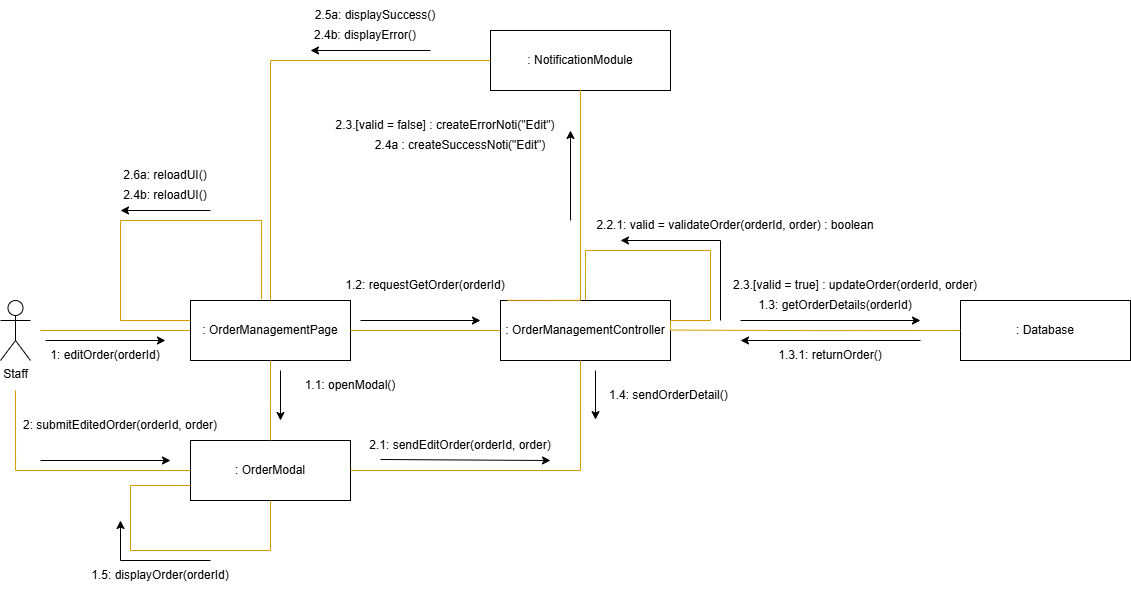

The diagram above was exported from draw.io. Its source (the exported page's mxGraphModel, read from the mxfile embedded in the PNG):
<mxGraphModel dx="1088" dy="600" grid="1" gridSize="10" guides="1" tooltips="1" connect="1" arrows="1" fold="1" page="1" pageScale="1" pageWidth="850" pageHeight="1100" math="0" shadow="0">
  <root>
    <mxCell id="0" />
    <mxCell id="1" parent="0" />
    <mxCell id="gK8piUCHMvRaqXS9n0kf-7" value="" style="endArrow=classic;html=1;fontFamily=Tahoma;fontSize=14;fontColor=#000066;" parent="1" edge="1">
      <mxGeometry width="50" height="50" relative="1" as="geometry">
        <mxPoint x="135" y="430" as="sourcePoint" />
        <mxPoint x="255" y="430.43" as="targetPoint" />
        <Array as="points">
          <mxPoint x="255" y="430" />
        </Array>
      </mxGeometry>
    </mxCell>
    <mxCell id="gK8piUCHMvRaqXS9n0kf-9" style="edgeStyle=orthogonalEdgeStyle;rounded=0;orthogonalLoop=1;jettySize=auto;html=1;fontFamily=Tahoma;fontSize=14;fontColor=#000066;endArrow=none;endFill=0;fillColor=#ffe6cc;strokeColor=#d79b00;" parent="1" edge="1">
      <mxGeometry relative="1" as="geometry">
        <mxPoint x="130" y="420" as="sourcePoint" />
        <mxPoint x="280" y="420" as="targetPoint" />
        <Array as="points">
          <mxPoint x="130" y="420" />
        </Array>
      </mxGeometry>
    </mxCell>
    <mxCell id="432dnfjY8g-2Vc-HnKAW-1" value=": OrderManagementPage" style="rounded=0;whiteSpace=wrap;html=1;" parent="1" vertex="1">
      <mxGeometry x="280" y="390" width="160" height="60" as="geometry" />
    </mxCell>
    <mxCell id="432dnfjY8g-2Vc-HnKAW-2" value="Staff" style="shape=umlActor;verticalLabelPosition=bottom;verticalAlign=top;html=1;outlineConnect=0;" parent="1" vertex="1">
      <mxGeometry x="90" y="390" width="30" height="60" as="geometry" />
    </mxCell>
    <mxCell id="432dnfjY8g-2Vc-HnKAW-4" value=": OrderManagementController" style="rounded=0;whiteSpace=wrap;html=1;" parent="1" vertex="1">
      <mxGeometry x="590" y="390" width="170" height="60" as="geometry" />
    </mxCell>
    <mxCell id="432dnfjY8g-2Vc-HnKAW-6" value=": OrderModal" style="rounded=0;whiteSpace=wrap;html=1;" parent="1" vertex="1">
      <mxGeometry x="280" y="530" width="160" height="60" as="geometry" />
    </mxCell>
    <mxCell id="432dnfjY8g-2Vc-HnKAW-7" value=": Database" style="rounded=0;whiteSpace=wrap;html=1;" parent="1" vertex="1">
      <mxGeometry x="1050" y="390" width="170" height="60" as="geometry" />
    </mxCell>
    <mxCell id="432dnfjY8g-2Vc-HnKAW-8" value=": NotificationModule" style="rounded=0;whiteSpace=wrap;html=1;" parent="1" vertex="1">
      <mxGeometry x="580" y="120" width="180" height="60" as="geometry" />
    </mxCell>
    <mxCell id="432dnfjY8g-2Vc-HnKAW-10" style="edgeStyle=orthogonalEdgeStyle;rounded=0;orthogonalLoop=1;jettySize=auto;html=1;fontFamily=Tahoma;fontSize=14;fontColor=#000066;endArrow=none;endFill=0;fillColor=#ffe6cc;strokeColor=#d79b00;exitX=1;exitY=0.5;exitDx=0;exitDy=0;entryX=0;entryY=0.5;entryDx=0;entryDy=0;" parent="1" source="432dnfjY8g-2Vc-HnKAW-1" target="432dnfjY8g-2Vc-HnKAW-4" edge="1">
      <mxGeometry relative="1" as="geometry">
        <mxPoint x="440" y="410" as="sourcePoint" />
        <mxPoint x="570" y="420" as="targetPoint" />
        <Array as="points" />
      </mxGeometry>
    </mxCell>
    <mxCell id="432dnfjY8g-2Vc-HnKAW-13" style="edgeStyle=orthogonalEdgeStyle;rounded=0;orthogonalLoop=1;jettySize=auto;html=1;fontFamily=Tahoma;fontSize=14;fontColor=#000066;endArrow=none;endFill=0;fillColor=#ffe6cc;strokeColor=#d79b00;exitX=0.5;exitY=1;exitDx=0;exitDy=0;entryX=0.5;entryY=0;entryDx=0;entryDy=0;" parent="1" source="432dnfjY8g-2Vc-HnKAW-1" target="432dnfjY8g-2Vc-HnKAW-6" edge="1">
      <mxGeometry relative="1" as="geometry">
        <mxPoint x="430" y="480" as="sourcePoint" />
        <mxPoint x="590" y="480" as="targetPoint" />
        <Array as="points">
          <mxPoint x="360" y="490" />
          <mxPoint x="360" y="490" />
        </Array>
      </mxGeometry>
    </mxCell>
    <mxCell id="432dnfjY8g-2Vc-HnKAW-14" value="1.1: openModal()" style="text;html=1;align=center;verticalAlign=middle;whiteSpace=wrap;rounded=0;" parent="1" vertex="1">
      <mxGeometry x="370" y="460" width="140" height="30" as="geometry" />
    </mxCell>
    <mxCell id="432dnfjY8g-2Vc-HnKAW-15" value="" style="endArrow=classic;html=1;fontFamily=Tahoma;fontSize=14;fontColor=#000066;" parent="1" edge="1">
      <mxGeometry width="50" height="50" relative="1" as="geometry">
        <mxPoint x="370" y="460" as="sourcePoint" />
        <mxPoint x="370" y="510" as="targetPoint" />
        <Array as="points" />
      </mxGeometry>
    </mxCell>
    <mxCell id="432dnfjY8g-2Vc-HnKAW-17" style="edgeStyle=orthogonalEdgeStyle;rounded=0;orthogonalLoop=1;jettySize=auto;html=1;fontFamily=Tahoma;fontSize=14;fontColor=#000066;endArrow=none;endFill=0;fillColor=#ffe6cc;strokeColor=#d79b00;entryX=0;entryY=0.5;entryDx=0;entryDy=0;" parent="1" target="432dnfjY8g-2Vc-HnKAW-6" edge="1">
      <mxGeometry relative="1" as="geometry">
        <mxPoint x="105" y="480" as="sourcePoint" />
        <mxPoint x="270" y="500" as="targetPoint" />
        <Array as="points">
          <mxPoint x="105" y="560" />
        </Array>
      </mxGeometry>
    </mxCell>
    <mxCell id="432dnfjY8g-2Vc-HnKAW-18" value="" style="endArrow=classic;html=1;rounded=0;" parent="1" edge="1">
      <mxGeometry width="50" height="50" relative="1" as="geometry">
        <mxPoint x="130" y="550" as="sourcePoint" />
        <mxPoint x="260" y="550" as="targetPoint" />
      </mxGeometry>
    </mxCell>
    <mxCell id="432dnfjY8g-2Vc-HnKAW-20" style="edgeStyle=orthogonalEdgeStyle;rounded=0;orthogonalLoop=1;jettySize=auto;html=1;fontFamily=Tahoma;fontSize=14;fontColor=#000066;endArrow=none;endFill=0;fillColor=#ffe6cc;strokeColor=#d79b00;exitX=1;exitY=0.5;exitDx=0;exitDy=0;" parent="1" source="432dnfjY8g-2Vc-HnKAW-6" edge="1">
      <mxGeometry relative="1" as="geometry">
        <mxPoint x="510" y="570" as="sourcePoint" />
        <mxPoint x="670" y="450" as="targetPoint" />
        <Array as="points">
          <mxPoint x="670" y="560" />
        </Array>
      </mxGeometry>
    </mxCell>
    <mxCell id="432dnfjY8g-2Vc-HnKAW-21" value="" style="endArrow=classic;html=1;rounded=0;" parent="1" edge="1">
      <mxGeometry width="50" height="50" relative="1" as="geometry">
        <mxPoint x="470" y="549" as="sourcePoint" />
        <mxPoint x="640" y="550" as="targetPoint" />
      </mxGeometry>
    </mxCell>
    <mxCell id="432dnfjY8g-2Vc-HnKAW-23" style="edgeStyle=orthogonalEdgeStyle;rounded=0;orthogonalLoop=1;jettySize=auto;html=1;fontFamily=Tahoma;fontSize=14;fontColor=#000066;endArrow=none;endFill=0;fillColor=#ffe6cc;strokeColor=#d79b00;exitX=1;exitY=0.5;exitDx=0;exitDy=0;entryX=0.5;entryY=0;entryDx=0;entryDy=0;" parent="1" source="432dnfjY8g-2Vc-HnKAW-4" target="432dnfjY8g-2Vc-HnKAW-4" edge="1">
      <mxGeometry relative="1" as="geometry">
        <mxPoint x="780" y="400" as="sourcePoint" />
        <mxPoint x="670" y="340" as="targetPoint" />
        <Array as="points">
          <mxPoint x="760" y="410" />
          <mxPoint x="800" y="410" />
          <mxPoint x="800" y="340" />
          <mxPoint x="675" y="340" />
        </Array>
      </mxGeometry>
    </mxCell>
    <mxCell id="432dnfjY8g-2Vc-HnKAW-24" value="" style="endArrow=classic;html=1;rounded=0;" parent="1" edge="1">
      <mxGeometry width="50" height="50" relative="1" as="geometry">
        <mxPoint x="810" y="410" as="sourcePoint" />
        <mxPoint x="710" y="330" as="targetPoint" />
        <Array as="points">
          <mxPoint x="810" y="330" />
        </Array>
      </mxGeometry>
    </mxCell>
    <mxCell id="432dnfjY8g-2Vc-HnKAW-26" value="" style="endArrow=classic;html=1;rounded=0;" parent="1" edge="1">
      <mxGeometry width="50" height="50" relative="1" as="geometry">
        <mxPoint x="830" y="410" as="sourcePoint" />
        <mxPoint x="1010" y="410" as="targetPoint" />
      </mxGeometry>
    </mxCell>
    <mxCell id="432dnfjY8g-2Vc-HnKAW-27" style="edgeStyle=orthogonalEdgeStyle;rounded=0;orthogonalLoop=1;jettySize=auto;html=1;fontFamily=Tahoma;fontSize=14;fontColor=#000066;endArrow=none;endFill=0;fillColor=#ffe6cc;strokeColor=#d79b00;exitX=1;exitY=0.5;exitDx=0;exitDy=0;entryX=0;entryY=0.5;entryDx=0;entryDy=0;" parent="1" target="432dnfjY8g-2Vc-HnKAW-7" edge="1">
      <mxGeometry relative="1" as="geometry">
        <mxPoint x="760" y="419.55" as="sourcePoint" />
        <mxPoint x="870" y="420" as="targetPoint" />
        <Array as="points" />
      </mxGeometry>
    </mxCell>
    <mxCell id="432dnfjY8g-2Vc-HnKAW-28" value="1.3: getOrderDetails(orderId)" style="text;html=1;align=center;verticalAlign=middle;whiteSpace=wrap;rounded=0;rotation=0;" parent="1" vertex="1">
      <mxGeometry x="820" y="380" width="210" height="30" as="geometry" />
    </mxCell>
    <mxCell id="432dnfjY8g-2Vc-HnKAW-29" value="2.3.[valid = false] : createErrorNoti(&quot;Edit&quot;)" style="text;html=1;align=center;verticalAlign=middle;whiteSpace=wrap;rounded=0;" parent="1" vertex="1">
      <mxGeometry x="415" y="200" width="240" height="30" as="geometry" />
    </mxCell>
    <mxCell id="432dnfjY8g-2Vc-HnKAW-30" style="edgeStyle=orthogonalEdgeStyle;rounded=0;orthogonalLoop=1;jettySize=auto;html=1;fontFamily=Tahoma;fontSize=14;fontColor=#000066;endArrow=none;endFill=0;fillColor=#ffe6cc;strokeColor=#d79b00;entryX=0.041;entryY=-0.002;entryDx=0;entryDy=0;entryPerimeter=0;" parent="1" target="432dnfjY8g-2Vc-HnKAW-4" edge="1">
      <mxGeometry relative="1" as="geometry">
        <mxPoint x="670" y="179" as="sourcePoint" />
        <mxPoint x="710" y="340" as="targetPoint" />
        <Array as="points">
          <mxPoint x="670" y="179" />
          <mxPoint x="670" y="390" />
        </Array>
      </mxGeometry>
    </mxCell>
    <mxCell id="432dnfjY8g-2Vc-HnKAW-31" value="" style="endArrow=classic;html=1;rounded=0;" parent="1" edge="1">
      <mxGeometry width="50" height="50" relative="1" as="geometry">
        <mxPoint x="660" y="310" as="sourcePoint" />
        <mxPoint x="660" y="220" as="targetPoint" />
      </mxGeometry>
    </mxCell>
    <mxCell id="432dnfjY8g-2Vc-HnKAW-32" value="2.4a : createSuccessNoti(&quot;Edit&quot;)" style="text;html=1;align=center;verticalAlign=middle;whiteSpace=wrap;rounded=0;" parent="1" vertex="1">
      <mxGeometry x="445" y="220" width="210" height="30" as="geometry" />
    </mxCell>
    <mxCell id="432dnfjY8g-2Vc-HnKAW-33" style="edgeStyle=orthogonalEdgeStyle;rounded=0;orthogonalLoop=1;jettySize=auto;html=1;fontFamily=Tahoma;fontSize=14;fontColor=#000066;endArrow=none;endFill=0;fillColor=#ffe6cc;strokeColor=#d79b00;entryX=0.5;entryY=0;entryDx=0;entryDy=0;exitX=0;exitY=0.5;exitDx=0;exitDy=0;" parent="1" source="432dnfjY8g-2Vc-HnKAW-8" target="432dnfjY8g-2Vc-HnKAW-1" edge="1">
      <mxGeometry relative="1" as="geometry">
        <mxPoint x="310" y="150" as="sourcePoint" />
        <mxPoint x="237" y="361" as="targetPoint" />
        <Array as="points">
          <mxPoint x="360" y="150" />
        </Array>
      </mxGeometry>
    </mxCell>
    <mxCell id="432dnfjY8g-2Vc-HnKAW-34" value="" style="endArrow=classic;html=1;fontFamily=Tahoma;fontSize=14;fontColor=#000066;" parent="1" edge="1">
      <mxGeometry width="50" height="50" relative="1" as="geometry">
        <mxPoint x="520" y="140" as="sourcePoint" />
        <mxPoint x="400" y="140" as="targetPoint" />
        <Array as="points" />
      </mxGeometry>
    </mxCell>
    <mxCell id="432dnfjY8g-2Vc-HnKAW-35" value="2.5a: displaySuccess()" style="text;html=1;align=center;verticalAlign=middle;whiteSpace=wrap;rounded=0;" parent="1" vertex="1">
      <mxGeometry x="360" y="90" width="210" height="30" as="geometry" />
    </mxCell>
    <mxCell id="432dnfjY8g-2Vc-HnKAW-36" value="2.4b: displayError()" style="text;html=1;align=center;verticalAlign=middle;whiteSpace=wrap;rounded=0;" parent="1" vertex="1">
      <mxGeometry x="350" y="110" width="210" height="30" as="geometry" />
    </mxCell>
    <mxCell id="432dnfjY8g-2Vc-HnKAW-37" value="1: editOrder(orderId)" style="text;html=1;align=center;verticalAlign=middle;whiteSpace=wrap;rounded=0;" parent="1" vertex="1">
      <mxGeometry x="120" y="430" width="150" height="30" as="geometry" />
    </mxCell>
    <mxCell id="432dnfjY8g-2Vc-HnKAW-38" value="1.2: requestGetOrder(orderId)" style="text;html=1;align=center;verticalAlign=middle;whiteSpace=wrap;rounded=0;" parent="1" vertex="1">
      <mxGeometry x="425" y="360" width="180" height="30" as="geometry" />
    </mxCell>
    <mxCell id="432dnfjY8g-2Vc-HnKAW-39" value="" style="endArrow=classic;html=1;fontFamily=Tahoma;fontSize=14;fontColor=#000066;" parent="1" edge="1">
      <mxGeometry width="50" height="50" relative="1" as="geometry">
        <mxPoint x="450" y="410" as="sourcePoint" />
        <mxPoint x="570" y="410.43" as="targetPoint" />
        <Array as="points">
          <mxPoint x="570" y="410" />
        </Array>
      </mxGeometry>
    </mxCell>
    <mxCell id="432dnfjY8g-2Vc-HnKAW-41" value="" style="endArrow=classic;html=1;rounded=0;" parent="1" edge="1">
      <mxGeometry width="50" height="50" relative="1" as="geometry">
        <mxPoint x="1010" y="430" as="sourcePoint" />
        <mxPoint x="830" y="430" as="targetPoint" />
      </mxGeometry>
    </mxCell>
    <mxCell id="432dnfjY8g-2Vc-HnKAW-42" value="1.3.1: returnOrder()" style="text;html=1;align=center;verticalAlign=middle;whiteSpace=wrap;rounded=0;" parent="1" vertex="1">
      <mxGeometry x="850" y="430" width="140" height="30" as="geometry" />
    </mxCell>
    <mxCell id="432dnfjY8g-2Vc-HnKAW-43" value="1.4: sendOrderDetail()&amp;nbsp;" style="text;html=1;align=center;verticalAlign=middle;whiteSpace=wrap;rounded=0;" parent="1" vertex="1">
      <mxGeometry x="690" y="470" width="140" height="30" as="geometry" />
    </mxCell>
    <mxCell id="432dnfjY8g-2Vc-HnKAW-44" value="" style="endArrow=classic;html=1;fontFamily=Tahoma;fontSize=14;fontColor=#000066;" parent="1" edge="1">
      <mxGeometry width="50" height="50" relative="1" as="geometry">
        <mxPoint x="685" y="460" as="sourcePoint" />
        <mxPoint x="685" y="509.09000000000003" as="targetPoint" />
        <Array as="points">
          <mxPoint x="685" y="509.09000000000003" />
        </Array>
      </mxGeometry>
    </mxCell>
    <mxCell id="432dnfjY8g-2Vc-HnKAW-47" value="2: submitEditedOrder(orderId, order)" style="text;html=1;align=center;verticalAlign=middle;whiteSpace=wrap;rounded=0;" parent="1" vertex="1">
      <mxGeometry x="110" y="500" width="200" height="30" as="geometry" />
    </mxCell>
    <mxCell id="432dnfjY8g-2Vc-HnKAW-49" value="2.2.1: valid = validateOrder(orderId, order) : boolean" style="text;html=1;align=center;verticalAlign=middle;whiteSpace=wrap;rounded=0;" parent="1" vertex="1">
      <mxGeometry x="680" y="300" width="290" height="30" as="geometry" />
    </mxCell>
    <mxCell id="432dnfjY8g-2Vc-HnKAW-50" value="2.3.[valid = true] : updateOrder(orderId, order)" style="text;html=1;align=center;verticalAlign=middle;whiteSpace=wrap;rounded=0;rotation=0;" parent="1" vertex="1">
      <mxGeometry x="820" y="360" width="250" height="30" as="geometry" />
    </mxCell>
    <mxCell id="FAm-XUXs6PMMxJDQSSlK-9" style="edgeStyle=orthogonalEdgeStyle;rounded=0;orthogonalLoop=1;jettySize=auto;html=1;fontFamily=Tahoma;fontSize=14;fontColor=#000066;endArrow=none;endFill=0;fillColor=#ffe6cc;strokeColor=#d79b00;exitX=0.5;exitY=1;exitDx=0;exitDy=0;entryX=0;entryY=0.75;entryDx=0;entryDy=0;" parent="1" source="432dnfjY8g-2Vc-HnKAW-6" target="432dnfjY8g-2Vc-HnKAW-6" edge="1">
      <mxGeometry relative="1" as="geometry">
        <mxPoint x="280" y="670" as="sourcePoint" />
        <mxPoint x="280" y="750" as="targetPoint" />
        <Array as="points">
          <mxPoint x="360" y="640" />
          <mxPoint x="220" y="640" />
          <mxPoint x="220" y="575" />
        </Array>
      </mxGeometry>
    </mxCell>
    <mxCell id="FAm-XUXs6PMMxJDQSSlK-10" value="" style="endArrow=classic;html=1;rounded=0;" parent="1" edge="1">
      <mxGeometry width="50" height="50" relative="1" as="geometry">
        <mxPoint x="300" y="650" as="sourcePoint" />
        <mxPoint x="210" y="610" as="targetPoint" />
        <Array as="points">
          <mxPoint x="210" y="650" />
        </Array>
      </mxGeometry>
    </mxCell>
    <mxCell id="FAm-XUXs6PMMxJDQSSlK-11" value="1.5: displayOrder(orderId)" style="text;html=1;align=center;verticalAlign=middle;whiteSpace=wrap;rounded=0;" parent="1" vertex="1">
      <mxGeometry x="180" y="650" width="140" height="30" as="geometry" />
    </mxCell>
    <mxCell id="FAm-XUXs6PMMxJDQSSlK-12" value="2.1: sendEditOrder(orderId, order)" style="text;html=1;align=center;verticalAlign=middle;whiteSpace=wrap;rounded=0;" parent="1" vertex="1">
      <mxGeometry x="450" y="520" width="200" height="30" as="geometry" />
    </mxCell>
    <mxCell id="FAm-XUXs6PMMxJDQSSlK-13" style="edgeStyle=orthogonalEdgeStyle;rounded=0;orthogonalLoop=1;jettySize=auto;html=1;fontFamily=Tahoma;fontSize=14;fontColor=#000066;endArrow=none;endFill=0;fillColor=#ffe6cc;strokeColor=#d79b00;exitX=0.444;exitY=-0.019;exitDx=0;exitDy=0;exitPerimeter=0;" parent="1" source="432dnfjY8g-2Vc-HnKAW-1" edge="1">
      <mxGeometry relative="1" as="geometry">
        <mxPoint x="270" y="350" as="sourcePoint" />
        <mxPoint x="280" y="410" as="targetPoint" />
        <Array as="points">
          <mxPoint x="351" y="310" />
          <mxPoint x="210" y="310" />
          <mxPoint x="210" y="410" />
          <mxPoint x="280" y="410" />
        </Array>
      </mxGeometry>
    </mxCell>
    <mxCell id="FAm-XUXs6PMMxJDQSSlK-14" value="2.6a: reloadUI()" style="text;html=1;align=center;verticalAlign=middle;whiteSpace=wrap;rounded=0;" parent="1" vertex="1">
      <mxGeometry x="155" y="250" width="200" height="30" as="geometry" />
    </mxCell>
    <mxCell id="FAm-XUXs6PMMxJDQSSlK-15" value="2.4b: reloadUI()" style="text;html=1;align=center;verticalAlign=middle;whiteSpace=wrap;rounded=0;" parent="1" vertex="1">
      <mxGeometry x="150" y="270" width="210" height="30" as="geometry" />
    </mxCell>
    <mxCell id="FAm-XUXs6PMMxJDQSSlK-16" value="" style="endArrow=classic;html=1;fontFamily=Tahoma;fontSize=14;fontColor=#000066;" parent="1" edge="1">
      <mxGeometry width="50" height="50" relative="1" as="geometry">
        <mxPoint x="300" y="300" as="sourcePoint" />
        <mxPoint x="210" y="300" as="targetPoint" />
        <Array as="points" />
      </mxGeometry>
    </mxCell>
  </root>
</mxGraphModel>